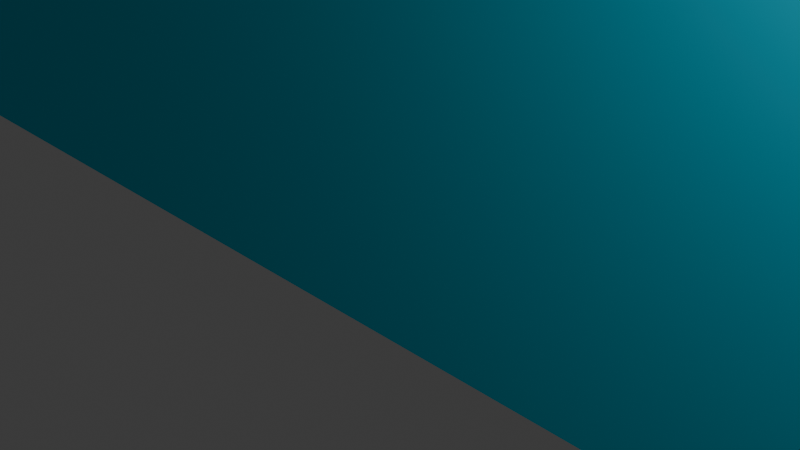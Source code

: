 # Source: arrow.blend  (saved by Blender 4.0.36; exported with 4.5.12 LTS)
import bpy
from mathutils import Matrix  # noqa: F401  (used for matrix-valued properties, if any)

bpy.ops.wm.read_factory_settings(use_empty=True)
scene = bpy.context.scene
scene.name = 'Scene'

# ---- collections
col_collection = bpy.data.collections.new('Collection'); scene.collection.children.link(col_collection)

# ---- materials (node trees are filled in below, after node groups)
mat_color_40919 = bpy.data.materials.new('color_40919')
mat_color_40919.use_transparent_shadow = False
mat_color_40919.diffuse_color = (0.0, 0.6235, 0.8431, 1.0)
mat_color_40919.roughness = 1.0

# ---- material node trees
mat_color_40919.use_nodes = True; mat_color_40919.node_tree.nodes.clear()
_N = mat_color_40919.node_tree.nodes; _L = mat_color_40919.node_tree.links
n0 = _N.new('ShaderNodeBsdfPrincipled'); n0.name = 'Principled BSDF'; n0.location = (0, 300)
n0.inputs[0].default_value = (0.0, 0.6235, 0.8431, 1.0)
n0.inputs[2].default_value = 1.0
n0.inputs[3].default_value = 1.45
n0.inputs[13].default_value = 0.0
n1 = _N.new('ShaderNodeOutputMaterial'); n1.name = 'Material Output'; n1.location = (280, 300)
_L.new(n0.outputs[0], n1.inputs[0])
n1.is_active_output = True

# ---- world
world_world = bpy.data.worlds.new('World'); scene.world = world_world
world_world.use_nodes = True; world_world.node_tree.nodes.clear()
_N = world_world.node_tree.nodes; _L = world_world.node_tree.links
n0 = _N.new('ShaderNodeOutputWorld'); n0.name = 'World Output'; n0.location = (300, 300)
n1 = _N.new('ShaderNodeBackground'); n1.name = 'Background'; n1.location = (10, 300)
n1.inputs[0].default_value = (0.05088, 0.05088, 0.05088, 1.0)
_L.new(n1.outputs[0], n0.inputs[0])
n0.is_active_output = True
world_world.color = (0.05088, 0.05088, 0.05088)
world_world.use_sun_shadow = False
world_world.sun_shadow_jitter_overblur = 0.0

# ---- cameras
cam_camera = bpy.data.cameras.new('Camera')
cam_camera.clip_end = 100.0
cam_camera.ortho_scale = 7.314

# ---- lights
light_light = bpy.data.lights.new('Light', 'POINT')
light_light.transmission_factor = 0.0
light_light.use_soft_falloff = False
light_light.energy = 1000.0
light_light.shadow_soft_size = 0.1
light_light.shadow_maximum_resolution = 0.006
light_light.use_absolute_resolution = True

# ---- meshes
me_obj_0 = bpy.data.meshes.new('obj_0')
me_obj_0.from_pydata([(19.57, -20.33, 0.0), (20.53, -21.4, 0.0), (21.44, -22.42, 0.0), (22.29, -23.38, 0.0), (23.07, -24.25, 0.0), (13.59, -32.34, 0.0), (13.59, -21.69, 0.0), (24.83, -27.78, 2.0), (25.19, -27.37, 2.0), (24.34, -28.33, 0.0), (19.55, -33.7, 2.0), (23.74, -29.0, 0.0), (13.61, -40.33, 2.0), (13.61, -40.33, 0.0), (19.55, -33.7, 0.0), (23.05, -29.77, 0.0), (22.27, -30.65, 0.0), (13.6, -36.33, 2.0), (13.6, -36.33, 0.0), (24.35, -25.71, 2.0), (25.42, -27.11, 0.0), (24.84, -26.25, 2.0), (25.5, -27.02, 2.0), (25.42, -26.92, 2.0), (24.84, -26.25, 0.0), (25.2, -26.66, 2.0), (24.35, -25.71, 0.0), (25.19, -27.37, 0.0), (25.2, -26.66, 0.0), (-5.507, -21.67, 0.0), (-5.507, -21.67, 2.0), (-21.5, -21.66, 0.0), (-21.5, -21.66, 2.0), (-21.5, -32.34, 0.0), (-21.5, -32.34, 2.0), (25.5, -27.02, 0.0), (23.74, -29.0, 2.0), (24.83, -27.78, 0.0), (23.07, -24.25, 2.0), (22.29, -23.38, 2.0), (23.05, -29.77, 2.0), (21.42, -31.6, 0.0), (21.44, -22.42, 2.0), (20.53, -21.4, 2.0), (19.57, -20.33, 2.0), (22.27, -30.65, 2.0), (20.51, -32.62, 0.0), (24.34, -28.33, 2.0), (23.76, -25.03, 2.0), (23.76, -25.03, 0.0), (25.42, -26.92, 0.0), (25.42, -27.11, 2.0), (13.61, -13.67, 0.0), (13.6, -17.68, 0.0), (13.6, -17.68, 2.0), (13.59, -21.69, 2.0), (13.61, -13.67, 2.0), (21.42, -31.6, 2.0), (20.51, -32.62, 2.0), (13.59, -32.34, 2.0)], [], [(4, 5, 3), (3, 5, 2), (2, 5, 1), (6, 0, 5), (4, 49, 5), (49, 26, 5), (11, 15, 5), (10, 12, 13), (10, 13, 14), (16, 41, 5), (17, 18, 13), (17, 13, 12), (19, 21, 24), (19, 24, 26), (13, 18, 14), (21, 25, 28), (21, 28, 24), (30, 29, 31), (30, 31, 32), (31, 29, 33), (59, 34, 33), (31, 33, 34), (31, 34, 32), (42, 55, 39), (43, 55, 42), (44, 55, 43), (40, 45, 16), (40, 16, 15), (36, 38, 40), (37, 9, 24), (5, 24, 9), (9, 11, 5), (15, 16, 5), (41, 46, 5), (46, 14, 5), (18, 5, 14), (37, 24, 27), (26, 24, 5), (28, 27, 24), (50, 20, 28), (35, 20, 50), (27, 28, 20), (25, 23, 50), (25, 50, 28), (44, 43, 1), (44, 1, 0), (53, 0, 6), (1, 5, 0), (52, 0, 53), (43, 42, 2), (43, 2, 1), (33, 29, 5), (6, 5, 29), (42, 39, 3), (42, 3, 2), (51, 20, 35), (51, 35, 22), (39, 38, 4), (39, 4, 3), (47, 9, 37), (51, 8, 27), (51, 27, 20), (47, 36, 11), (47, 11, 9), (11, 36, 15), (40, 15, 36), (27, 8, 7), (27, 7, 37), (7, 47, 37), (54, 53, 6), (54, 6, 55), (56, 52, 53), (56, 53, 54), (16, 45, 57), (16, 57, 41), (56, 44, 52), (0, 52, 44), (30, 6, 29), (57, 58, 46), (57, 46, 41), (55, 6, 30), (14, 46, 58), (59, 33, 5), (59, 5, 18), (59, 18, 17), (50, 23, 22), (50, 22, 35), (58, 10, 14), (38, 48, 49), (38, 49, 4), (23, 25, 51), (22, 23, 51), (8, 51, 25), (25, 21, 8), (7, 8, 21), (21, 19, 7), (47, 7, 19), (38, 36, 48), (39, 40, 38), (19, 48, 47), (58, 55, 10), (58, 57, 55), (57, 45, 55), (45, 40, 55), (39, 55, 40), (47, 48, 36), (48, 19, 26), (48, 26, 49), (44, 56, 54), (54, 55, 44), (30, 59, 55), (59, 10, 55), (17, 10, 59), (12, 10, 17), (32, 34, 30), (34, 59, 30)])
me_obj_0.materials.append(mat_color_40919)
me_obj_0.update()

# ---- objects
ob_light = bpy.data.objects.new('Light', light_light)
ob_camera = bpy.data.objects.new('Camera', cam_camera)
ob_obj_0 = bpy.data.objects.new('obj_0', me_obj_0)

# ---- transforms, parenting, visibility, modifiers, constraints
ob_light.location = (4.076, 1.005, 5.904)
ob_light.rotation_euler = (0.6503, 0.05522, 1.866)
ob_light.lock_rotations_4d = False
ob_light.empty_display_type = 'ARROWS'
ob_light.color = (0.0, 0.0, 0.0, 0.0)
ob_light.lineart.crease_threshold = 0.0
ob_camera.location = (7.359, -6.926, 4.958)
ob_camera.rotation_euler = (1.109, 0.0, 0.8149)
ob_camera.lock_rotations_4d = False
ob_camera.empty_display_type = 'ARROWS'
ob_camera.color = (0.0, 0.0, 0.0, 0.0)
ob_camera.display_type = 'WIRE'
ob_camera.lineart.crease_threshold = 0.0
ob_obj_0.location = (-10.14, 8.059, 25.16)
ob_obj_0.rotation_euler = (1.571, -0.0, 0.0)

# ---- collection membership
col_collection.objects.link(ob_light)
col_collection.objects.link(ob_camera)
col_collection.objects.link(ob_obj_0)

# ---- scene / render settings (as saved in the file)
scene.camera = ob_camera
scene.frame_start = 1; scene.frame_end = 250; scene.frame_set(1)
scene.render.engine = 'BLENDER_EEVEE_NEXT'
scene.cycles.sampling_pattern = 'TABULATED_SOBOL'
bpy.context.view_layer.update()
